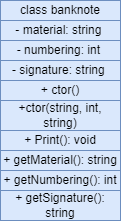

The diagram above was exported from draw.io. Its source (the exported page's mxGraphModel, read from the mxfile embedded in the PNG):
<mxGraphModel dx="868" dy="474" grid="1" gridSize="10" guides="1" tooltips="1" connect="1" arrows="1" fold="1" page="1" pageScale="1" pageWidth="827" pageHeight="1169" math="0" shadow="0">
  <root>
    <mxCell id="0" />
    <mxCell id="1" parent="0" />
    <mxCell id="76XzjWMGefI08Wi294eC-1" value="" style="edgeStyle=orthogonalEdgeStyle;rounded=0;orthogonalLoop=1;jettySize=auto;html=1;" parent="1" edge="1">
      <mxGeometry relative="1" as="geometry">
        <mxPoint x="140" y="130" as="sourcePoint" />
        <mxPoint x="140" y="130" as="targetPoint" />
      </mxGeometry>
    </mxCell>
    <mxCell id="76XzjWMGefI08Wi294eC-3" value="class banknote" style="rounded=0;whiteSpace=wrap;html=1;fillColor=#dae8fc;strokeColor=#6c8ebf;" parent="1" vertex="1">
      <mxGeometry x="90" y="110" width="120" height="20" as="geometry" />
    </mxCell>
    <mxCell id="76XzjWMGefI08Wi294eC-4" value="- material: string&amp;nbsp;" style="rounded=0;whiteSpace=wrap;html=1;fillColor=#dae8fc;strokeColor=#6c8ebf;" parent="1" vertex="1">
      <mxGeometry x="90" y="130" width="120" height="20" as="geometry" />
    </mxCell>
    <mxCell id="76XzjWMGefI08Wi294eC-5" value="- numbering: int&amp;nbsp;" style="rounded=0;whiteSpace=wrap;html=1;fillColor=#dae8fc;strokeColor=#6c8ebf;" parent="1" vertex="1">
      <mxGeometry x="90" y="150" width="120" height="20" as="geometry" />
    </mxCell>
    <mxCell id="76XzjWMGefI08Wi294eC-7" value="- signature: string&amp;nbsp;" style="rounded=0;whiteSpace=wrap;html=1;fillColor=#dae8fc;strokeColor=#6c8ebf;" parent="1" vertex="1">
      <mxGeometry x="90" y="170" width="120" height="20" as="geometry" />
    </mxCell>
    <mxCell id="76XzjWMGefI08Wi294eC-8" value="+ getMaterial(): string" style="rounded=0;whiteSpace=wrap;html=1;fillColor=#dae8fc;strokeColor=#6c8ebf;" parent="1" vertex="1">
      <mxGeometry x="90" y="260" width="120" height="20" as="geometry" />
    </mxCell>
    <mxCell id="76XzjWMGefI08Wi294eC-9" value="+ getNumbering(): int" style="rounded=0;whiteSpace=wrap;html=1;fillColor=#dae8fc;strokeColor=#6c8ebf;" parent="1" vertex="1">
      <mxGeometry x="90" y="280" width="120" height="20" as="geometry" />
    </mxCell>
    <mxCell id="76XzjWMGefI08Wi294eC-10" value="+ getSignature(): string" style="rounded=0;whiteSpace=wrap;html=1;fillColor=#dae8fc;strokeColor=#6c8ebf;" parent="1" vertex="1">
      <mxGeometry x="90" y="300" width="120" height="30" as="geometry" />
    </mxCell>
    <mxCell id="76XzjWMGefI08Wi294eC-11" value="+ Print(): void" style="rounded=0;whiteSpace=wrap;html=1;fillColor=#dae8fc;strokeColor=#6c8ebf;" parent="1" vertex="1">
      <mxGeometry x="90" y="240" width="120" height="20" as="geometry" />
    </mxCell>
    <mxCell id="76XzjWMGefI08Wi294eC-12" value="+ctor(string, int, string)" style="rounded=0;whiteSpace=wrap;html=1;fillColor=#dae8fc;strokeColor=#6c8ebf;" parent="1" vertex="1">
      <mxGeometry x="90" y="210" width="120" height="30" as="geometry" />
    </mxCell>
    <mxCell id="76XzjWMGefI08Wi294eC-13" value="+ ctor()" style="rounded=0;whiteSpace=wrap;html=1;fillColor=#dae8fc;strokeColor=#6c8ebf;" parent="1" vertex="1">
      <mxGeometry x="90" y="190" width="120" height="20" as="geometry" />
    </mxCell>
  </root>
</mxGraphModel>